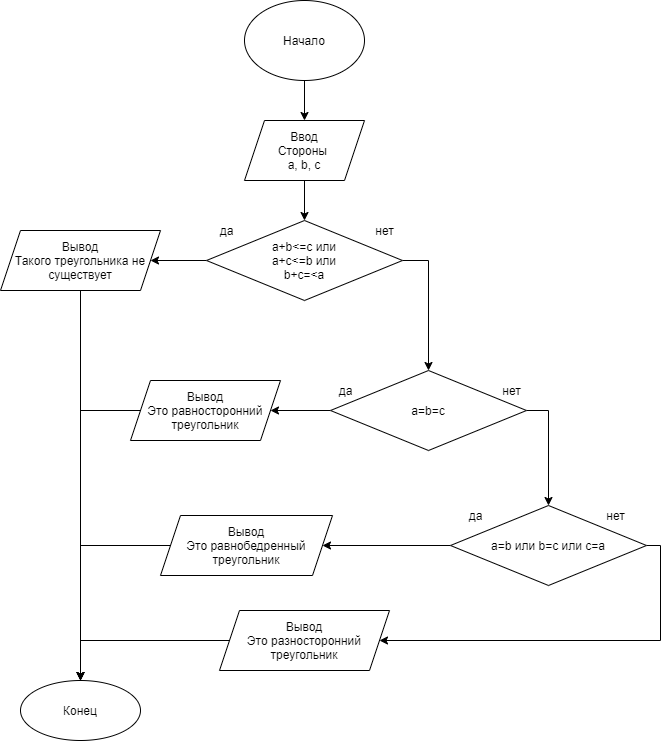

The diagram above was exported from draw.io. Its source (the exported page's mxGraphModel, read from the mxfile embedded in the PNG):
<mxGraphModel dx="1422" dy="705" grid="1" gridSize="10" guides="1" tooltips="1" connect="1" arrows="1" fold="1" page="1" pageScale="1" pageWidth="827" pageHeight="1169" math="0" shadow="0">
  <root>
    <mxCell id="atRPMRscxz8J3EUzwE5P-0" />
    <mxCell id="atRPMRscxz8J3EUzwE5P-1" parent="atRPMRscxz8J3EUzwE5P-0" />
    <mxCell id="7mdJfGFxoeR-swvk5kqu-0" style="edgeStyle=orthogonalEdgeStyle;rounded=0;orthogonalLoop=1;jettySize=auto;html=1;" edge="1" parent="atRPMRscxz8J3EUzwE5P-1" source="atRPMRscxz8J3EUzwE5P-2" target="atRPMRscxz8J3EUzwE5P-3">
      <mxGeometry relative="1" as="geometry" />
    </mxCell>
    <mxCell id="atRPMRscxz8J3EUzwE5P-2" value="Начало" style="ellipse;whiteSpace=wrap;html=1;" vertex="1" parent="atRPMRscxz8J3EUzwE5P-1">
      <mxGeometry x="354" y="40" width="120" height="80" as="geometry" />
    </mxCell>
    <mxCell id="7mdJfGFxoeR-swvk5kqu-1" style="edgeStyle=orthogonalEdgeStyle;rounded=0;orthogonalLoop=1;jettySize=auto;html=1;" edge="1" parent="atRPMRscxz8J3EUzwE5P-1" source="atRPMRscxz8J3EUzwE5P-3" target="atRPMRscxz8J3EUzwE5P-4">
      <mxGeometry relative="1" as="geometry" />
    </mxCell>
    <mxCell id="atRPMRscxz8J3EUzwE5P-3" value="Ввод&lt;br&gt;Стороны&amp;nbsp;&lt;br&gt;a, b, c&lt;br&gt;" style="shape=parallelogram;perimeter=parallelogramPerimeter;whiteSpace=wrap;html=1;fixedSize=1;" vertex="1" parent="atRPMRscxz8J3EUzwE5P-1">
      <mxGeometry x="354" y="160" width="120" height="60" as="geometry" />
    </mxCell>
    <mxCell id="atRPMRscxz8J3EUzwE5P-11" style="edgeStyle=orthogonalEdgeStyle;rounded=0;orthogonalLoop=1;jettySize=auto;html=1;entryX=1;entryY=0.5;entryDx=0;entryDy=0;" edge="1" parent="atRPMRscxz8J3EUzwE5P-1" source="atRPMRscxz8J3EUzwE5P-4" target="atRPMRscxz8J3EUzwE5P-9">
      <mxGeometry relative="1" as="geometry" />
    </mxCell>
    <mxCell id="atRPMRscxz8J3EUzwE5P-19" style="edgeStyle=orthogonalEdgeStyle;rounded=0;orthogonalLoop=1;jettySize=auto;html=1;entryX=0.5;entryY=0;entryDx=0;entryDy=0;exitX=1;exitY=0.5;exitDx=0;exitDy=0;" edge="1" parent="atRPMRscxz8J3EUzwE5P-1" source="atRPMRscxz8J3EUzwE5P-4" target="atRPMRscxz8J3EUzwE5P-16">
      <mxGeometry relative="1" as="geometry" />
    </mxCell>
    <mxCell id="atRPMRscxz8J3EUzwE5P-4" value="a+b&amp;lt;=c или&lt;br&gt;a+c&amp;lt;=b или&lt;br&gt;b+c=&amp;lt;a" style="rhombus;whiteSpace=wrap;html=1;" vertex="1" parent="atRPMRscxz8J3EUzwE5P-1">
      <mxGeometry x="316" y="260" width="196" height="80" as="geometry" />
    </mxCell>
    <mxCell id="atRPMRscxz8J3EUzwE5P-5" value="нет" style="text;html=1;resizable=0;autosize=1;align=center;verticalAlign=middle;points=[];fillColor=none;strokeColor=none;rounded=0;" vertex="1" parent="atRPMRscxz8J3EUzwE5P-1">
      <mxGeometry x="479" y="260" width="30" height="20" as="geometry" />
    </mxCell>
    <mxCell id="atRPMRscxz8J3EUzwE5P-6" value="да" style="text;html=1;resizable=0;autosize=1;align=center;verticalAlign=middle;points=[];fillColor=none;strokeColor=none;rounded=0;" vertex="1" parent="atRPMRscxz8J3EUzwE5P-1">
      <mxGeometry x="320.5" y="260" width="30" height="20" as="geometry" />
    </mxCell>
    <mxCell id="atRPMRscxz8J3EUzwE5P-13" value="" style="edgeStyle=orthogonalEdgeStyle;rounded=0;orthogonalLoop=1;jettySize=auto;html=1;" edge="1" parent="atRPMRscxz8J3EUzwE5P-1" source="atRPMRscxz8J3EUzwE5P-9" target="atRPMRscxz8J3EUzwE5P-12">
      <mxGeometry relative="1" as="geometry" />
    </mxCell>
    <mxCell id="atRPMRscxz8J3EUzwE5P-9" value="Вывод&lt;br&gt;Такого треугольника не существует" style="shape=parallelogram;perimeter=parallelogramPerimeter;whiteSpace=wrap;html=1;fixedSize=1;" vertex="1" parent="atRPMRscxz8J3EUzwE5P-1">
      <mxGeometry x="110" y="270" width="160" height="60" as="geometry" />
    </mxCell>
    <mxCell id="atRPMRscxz8J3EUzwE5P-12" value="Конец" style="ellipse;whiteSpace=wrap;html=1;" vertex="1" parent="atRPMRscxz8J3EUzwE5P-1">
      <mxGeometry x="130" y="720" width="120" height="60" as="geometry" />
    </mxCell>
    <mxCell id="atRPMRscxz8J3EUzwE5P-21" value="" style="edgeStyle=orthogonalEdgeStyle;rounded=0;orthogonalLoop=1;jettySize=auto;html=1;" edge="1" parent="atRPMRscxz8J3EUzwE5P-1" source="atRPMRscxz8J3EUzwE5P-16" target="atRPMRscxz8J3EUzwE5P-20">
      <mxGeometry relative="1" as="geometry" />
    </mxCell>
    <mxCell id="atRPMRscxz8J3EUzwE5P-26" style="edgeStyle=orthogonalEdgeStyle;rounded=0;orthogonalLoop=1;jettySize=auto;html=1;entryX=0.5;entryY=0;entryDx=0;entryDy=0;exitX=1;exitY=0.5;exitDx=0;exitDy=0;" edge="1" parent="atRPMRscxz8J3EUzwE5P-1" source="atRPMRscxz8J3EUzwE5P-16" target="atRPMRscxz8J3EUzwE5P-23">
      <mxGeometry relative="1" as="geometry" />
    </mxCell>
    <mxCell id="atRPMRscxz8J3EUzwE5P-16" value="a=b=c" style="rhombus;whiteSpace=wrap;html=1;" vertex="1" parent="atRPMRscxz8J3EUzwE5P-1">
      <mxGeometry x="440" y="410" width="196" height="80" as="geometry" />
    </mxCell>
    <mxCell id="atRPMRscxz8J3EUzwE5P-17" value="нет" style="text;html=1;resizable=0;autosize=1;align=center;verticalAlign=middle;points=[];fillColor=none;strokeColor=none;rounded=0;" vertex="1" parent="atRPMRscxz8J3EUzwE5P-1">
      <mxGeometry x="606" y="420" width="30" height="20" as="geometry" />
    </mxCell>
    <mxCell id="atRPMRscxz8J3EUzwE5P-18" value="да" style="text;html=1;resizable=0;autosize=1;align=center;verticalAlign=middle;points=[];fillColor=none;strokeColor=none;rounded=0;" vertex="1" parent="atRPMRscxz8J3EUzwE5P-1">
      <mxGeometry x="440" y="420" width="30" height="20" as="geometry" />
    </mxCell>
    <mxCell id="atRPMRscxz8J3EUzwE5P-22" style="edgeStyle=orthogonalEdgeStyle;rounded=0;orthogonalLoop=1;jettySize=auto;html=1;" edge="1" parent="atRPMRscxz8J3EUzwE5P-1" source="atRPMRscxz8J3EUzwE5P-20" target="atRPMRscxz8J3EUzwE5P-12">
      <mxGeometry relative="1" as="geometry">
        <Array as="points">
          <mxPoint x="190" y="450" />
        </Array>
      </mxGeometry>
    </mxCell>
    <mxCell id="atRPMRscxz8J3EUzwE5P-20" value="Вывод&lt;br&gt;Это равносторонний треугольник" style="shape=parallelogram;perimeter=parallelogramPerimeter;whiteSpace=wrap;html=1;fixedSize=1;" vertex="1" parent="atRPMRscxz8J3EUzwE5P-1">
      <mxGeometry x="240" y="420" width="150" height="60" as="geometry" />
    </mxCell>
    <mxCell id="atRPMRscxz8J3EUzwE5P-28" value="" style="edgeStyle=orthogonalEdgeStyle;rounded=0;orthogonalLoop=1;jettySize=auto;html=1;" edge="1" parent="atRPMRscxz8J3EUzwE5P-1" source="atRPMRscxz8J3EUzwE5P-23" target="atRPMRscxz8J3EUzwE5P-27">
      <mxGeometry relative="1" as="geometry" />
    </mxCell>
    <mxCell id="atRPMRscxz8J3EUzwE5P-31" value="" style="edgeStyle=orthogonalEdgeStyle;rounded=0;orthogonalLoop=1;jettySize=auto;html=1;" edge="1" parent="atRPMRscxz8J3EUzwE5P-1" source="atRPMRscxz8J3EUzwE5P-23" target="atRPMRscxz8J3EUzwE5P-30">
      <mxGeometry relative="1" as="geometry">
        <Array as="points">
          <mxPoint x="770" y="585" />
          <mxPoint x="770" y="680" />
        </Array>
      </mxGeometry>
    </mxCell>
    <mxCell id="atRPMRscxz8J3EUzwE5P-23" value="a=b или b=c или c=a" style="rhombus;whiteSpace=wrap;html=1;" vertex="1" parent="atRPMRscxz8J3EUzwE5P-1">
      <mxGeometry x="560" y="545" width="196" height="80" as="geometry" />
    </mxCell>
    <mxCell id="atRPMRscxz8J3EUzwE5P-24" value="нет" style="text;html=1;resizable=0;autosize=1;align=center;verticalAlign=middle;points=[];fillColor=none;strokeColor=none;rounded=0;" vertex="1" parent="atRPMRscxz8J3EUzwE5P-1">
      <mxGeometry x="710" y="545" width="30" height="20" as="geometry" />
    </mxCell>
    <mxCell id="atRPMRscxz8J3EUzwE5P-25" value="да" style="text;html=1;resizable=0;autosize=1;align=center;verticalAlign=middle;points=[];fillColor=none;strokeColor=none;rounded=0;" vertex="1" parent="atRPMRscxz8J3EUzwE5P-1">
      <mxGeometry x="570" y="545" width="30" height="20" as="geometry" />
    </mxCell>
    <mxCell id="atRPMRscxz8J3EUzwE5P-29" style="edgeStyle=orthogonalEdgeStyle;rounded=0;orthogonalLoop=1;jettySize=auto;html=1;" edge="1" parent="atRPMRscxz8J3EUzwE5P-1" source="atRPMRscxz8J3EUzwE5P-27" target="atRPMRscxz8J3EUzwE5P-12">
      <mxGeometry relative="1" as="geometry" />
    </mxCell>
    <mxCell id="atRPMRscxz8J3EUzwE5P-27" value="Вывод&lt;br&gt;Это равнобедренный треугольник" style="shape=parallelogram;perimeter=parallelogramPerimeter;whiteSpace=wrap;html=1;fixedSize=1;" vertex="1" parent="atRPMRscxz8J3EUzwE5P-1">
      <mxGeometry x="270" y="555" width="172" height="60" as="geometry" />
    </mxCell>
    <mxCell id="atRPMRscxz8J3EUzwE5P-32" style="edgeStyle=orthogonalEdgeStyle;rounded=0;orthogonalLoop=1;jettySize=auto;html=1;" edge="1" parent="atRPMRscxz8J3EUzwE5P-1" source="atRPMRscxz8J3EUzwE5P-30" target="atRPMRscxz8J3EUzwE5P-12">
      <mxGeometry relative="1" as="geometry" />
    </mxCell>
    <mxCell id="atRPMRscxz8J3EUzwE5P-30" value="Вывод&lt;br&gt;Это разносторонний треугольник" style="shape=parallelogram;perimeter=parallelogramPerimeter;whiteSpace=wrap;html=1;fixedSize=1;" vertex="1" parent="atRPMRscxz8J3EUzwE5P-1">
      <mxGeometry x="329" y="650" width="170" height="60" as="geometry" />
    </mxCell>
  </root>
</mxGraphModel>